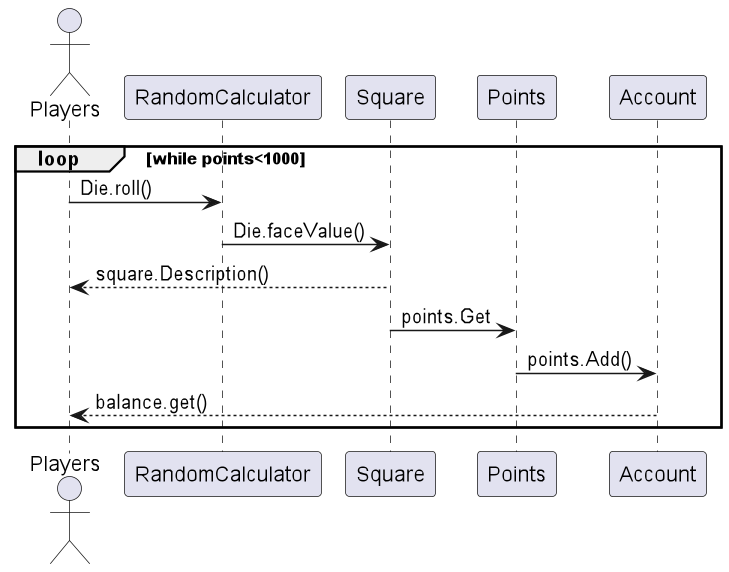

The diagram above was rendered by PlantUML. Its source (embedded in the PNG):
@startuml
'https://plantuml.com/sequence-diagram

Actor Players as Players

loop while points<1000
Players -> RandomCalculator: Die.roll()
RandomCalculator -> Square: Die.faceValue()
Square --> Players: square.Description()
Square -> Points: points.Get
Points ->Account: points.Add()
Account --> Players: balance.get()
end

@enduml